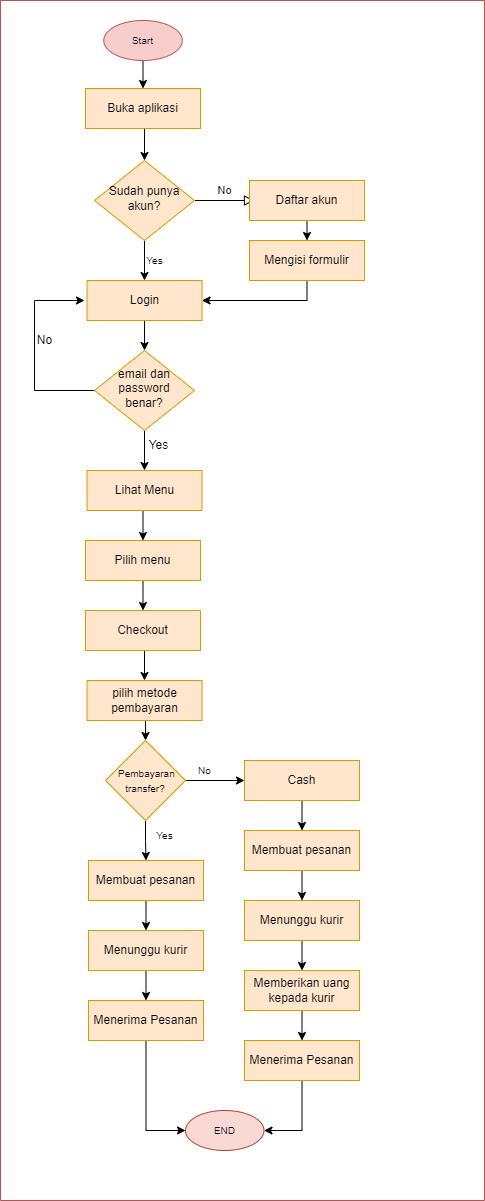

The diagram above was exported from draw.io. Its source (the exported page's mxGraphModel, read from the mxfile embedded in the PNG):
<mxGraphModel dx="442" dy="223" grid="1" gridSize="10" guides="1" tooltips="1" connect="1" arrows="1" fold="1" page="1" pageScale="1" pageWidth="850" pageHeight="1100" background="#ffffff" math="0" shadow="0">
  <root>
    <mxCell id="0" />
    <mxCell id="1" parent="0" />
    <mxCell id="2" value="No" style="edgeStyle=orthogonalEdgeStyle;rounded=0;html=1;jettySize=auto;orthogonalLoop=1;fontSize=11;endArrow=block;endFill=0;endSize=8;strokeWidth=1;shadow=0;labelBackgroundColor=none;entryX=0.043;entryY=0.5;entryDx=0;entryDy=0;entryPerimeter=0;" edge="1" parent="1" source="4" target="13">
      <mxGeometry y="10" relative="1" as="geometry">
        <mxPoint as="offset" />
        <mxPoint x="320.0000000000001" y="210" as="targetPoint" />
      </mxGeometry>
    </mxCell>
    <mxCell id="3" style="edgeStyle=orthogonalEdgeStyle;rounded=0;orthogonalLoop=1;jettySize=auto;html=1;exitX=0.5;exitY=1;exitDx=0;exitDy=0;entryX=0.5;entryY=0;entryDx=0;entryDy=0;fontSize=10;" edge="1" parent="1" source="4" target="12">
      <mxGeometry relative="1" as="geometry" />
    </mxCell>
    <mxCell id="4" value="&lt;font color=&quot;#000000&quot;&gt;Sudah punya akun?&lt;/font&gt;" style="rhombus;whiteSpace=wrap;html=1;shadow=0;fontFamily=Helvetica;fontSize=12;align=center;strokeWidth=1;spacing=6;spacingTop=-4;fillColor=#ffe6cc;strokeColor=#d79b00;" vertex="1" parent="1">
      <mxGeometry x="170" y="200" width="100" height="80" as="geometry" />
    </mxCell>
    <mxCell id="5" style="edgeStyle=orthogonalEdgeStyle;rounded=0;orthogonalLoop=1;jettySize=auto;html=1;exitX=0.5;exitY=1;exitDx=0;exitDy=0;entryX=0.5;entryY=0;entryDx=0;entryDy=0;" edge="1" parent="1" target="15">
      <mxGeometry relative="1" as="geometry">
        <mxPoint x="380" y="230" as="sourcePoint" />
        <mxPoint x="380.0000000000001" y="260" as="targetPoint" />
      </mxGeometry>
    </mxCell>
    <mxCell id="6" style="edgeStyle=orthogonalEdgeStyle;rounded=0;orthogonalLoop=1;jettySize=auto;html=1;exitX=0;exitY=0.5;exitDx=0;exitDy=0;entryX=0;entryY=0.5;entryDx=0;entryDy=0;" edge="1" parent="1" source="8">
      <mxGeometry relative="1" as="geometry">
        <mxPoint x="160" y="340" as="targetPoint" />
        <Array as="points">
          <mxPoint x="110" y="430" />
          <mxPoint x="110" y="340" />
        </Array>
      </mxGeometry>
    </mxCell>
    <mxCell id="7" style="edgeStyle=orthogonalEdgeStyle;rounded=0;orthogonalLoop=1;jettySize=auto;html=1;exitX=0.5;exitY=1;exitDx=0;exitDy=0;entryX=0.5;entryY=0;entryDx=0;entryDy=0;" edge="1" parent="1" source="8" target="17">
      <mxGeometry relative="1" as="geometry">
        <mxPoint x="220" y="510" as="targetPoint" />
      </mxGeometry>
    </mxCell>
    <mxCell id="8" value="&lt;font color=&quot;#000000&quot;&gt;email dan password benar?&lt;/font&gt;" style="rhombus;whiteSpace=wrap;html=1;shadow=0;fontFamily=Helvetica;fontSize=12;align=center;strokeWidth=1;spacing=6;spacingTop=-4;fillColor=#ffe6cc;strokeColor=#d79b00;" vertex="1" parent="1">
      <mxGeometry x="170" y="390" width="100" height="80" as="geometry" />
    </mxCell>
    <mxCell id="9" value="No" style="text;html=1;align=center;verticalAlign=middle;resizable=0;points=[];autosize=1;strokeColor=none;fillColor=none;" vertex="1" parent="1">
      <mxGeometry x="100" y="365" width="40" height="30" as="geometry" />
    </mxCell>
    <mxCell id="10" value="Yes" style="text;html=1;align=center;verticalAlign=middle;resizable=0;points=[];autosize=1;strokeColor=none;fillColor=none;" vertex="1" parent="1">
      <mxGeometry x="214" y="470" width="40" height="30" as="geometry" />
    </mxCell>
    <mxCell id="11" style="edgeStyle=orthogonalEdgeStyle;rounded=0;orthogonalLoop=1;jettySize=auto;html=1;exitX=0.5;exitY=1;exitDx=0;exitDy=0;entryX=0.5;entryY=0;entryDx=0;entryDy=0;" edge="1" parent="1" source="12" target="8">
      <mxGeometry relative="1" as="geometry" />
    </mxCell>
    <mxCell id="12" value="&lt;font color=&quot;#000000&quot;&gt;Login&lt;/font&gt;" style="rounded=0;whiteSpace=wrap;html=1;fillColor=#ffe6cc;strokeColor=#d79b00;" vertex="1" parent="1">
      <mxGeometry x="162.5" y="320" width="115" height="40" as="geometry" />
    </mxCell>
    <mxCell id="13" value="&lt;font color=&quot;#000000&quot;&gt;Daftar akun&lt;/font&gt;" style="rounded=0;whiteSpace=wrap;html=1;fillColor=#ffe6cc;strokeColor=#d79b00;" vertex="1" parent="1">
      <mxGeometry x="325" y="220" width="115" height="40" as="geometry" />
    </mxCell>
    <mxCell id="14" style="edgeStyle=orthogonalEdgeStyle;rounded=0;orthogonalLoop=1;jettySize=auto;html=1;exitX=0.5;exitY=1;exitDx=0;exitDy=0;entryX=1;entryY=0.5;entryDx=0;entryDy=0;" edge="1" parent="1" source="15" target="12">
      <mxGeometry relative="1" as="geometry" />
    </mxCell>
    <mxCell id="15" value="&lt;font color=&quot;#000000&quot;&gt;Mengisi formulir&lt;/font&gt;" style="rounded=0;whiteSpace=wrap;html=1;fillColor=#ffe6cc;strokeColor=#d79b00;" vertex="1" parent="1">
      <mxGeometry x="325" y="280" width="115" height="40" as="geometry" />
    </mxCell>
    <mxCell id="16" style="edgeStyle=orthogonalEdgeStyle;rounded=0;orthogonalLoop=1;jettySize=auto;html=1;exitX=0.5;exitY=1;exitDx=0;exitDy=0;entryX=0.5;entryY=0;entryDx=0;entryDy=0;" edge="1" parent="1" source="17" target="19">
      <mxGeometry relative="1" as="geometry" />
    </mxCell>
    <mxCell id="17" value="&lt;font color=&quot;#000000&quot;&gt;Lihat Menu&lt;/font&gt;" style="rounded=0;whiteSpace=wrap;html=1;fillColor=#ffe6cc;strokeColor=#d79b00;" vertex="1" parent="1">
      <mxGeometry x="162.5" y="510" width="115" height="40" as="geometry" />
    </mxCell>
    <mxCell id="18" style="edgeStyle=orthogonalEdgeStyle;rounded=0;orthogonalLoop=1;jettySize=auto;html=1;exitX=0.5;exitY=1;exitDx=0;exitDy=0;entryX=0.5;entryY=0;entryDx=0;entryDy=0;" edge="1" parent="1" source="19" target="23">
      <mxGeometry relative="1" as="geometry">
        <mxPoint x="217.5" y="650" as="targetPoint" />
      </mxGeometry>
    </mxCell>
    <mxCell id="19" value="&lt;font color=&quot;#000000&quot;&gt;Pilih menu&lt;/font&gt;" style="rounded=0;whiteSpace=wrap;html=1;fillColor=#ffe6cc;strokeColor=#d79b00;" vertex="1" parent="1">
      <mxGeometry x="161" y="580" width="115" height="40" as="geometry" />
    </mxCell>
    <mxCell id="20" style="edgeStyle=orthogonalEdgeStyle;rounded=0;orthogonalLoop=1;jettySize=auto;html=1;exitX=0.5;exitY=1;exitDx=0;exitDy=0;entryX=0.5;entryY=0;entryDx=0;entryDy=0;fontSize=10;" edge="1" parent="1" source="21" target="26">
      <mxGeometry relative="1" as="geometry" />
    </mxCell>
    <mxCell id="21" value="&lt;font color=&quot;#000000&quot;&gt;pilih metode pembayaran&lt;/font&gt;" style="rounded=0;whiteSpace=wrap;html=1;fillColor=#ffe6cc;strokeColor=#d79b00;" vertex="1" parent="1">
      <mxGeometry x="162.5" y="720" width="115" height="40" as="geometry" />
    </mxCell>
    <mxCell id="22" style="edgeStyle=orthogonalEdgeStyle;rounded=0;orthogonalLoop=1;jettySize=auto;html=1;exitX=0.5;exitY=1;exitDx=0;exitDy=0;entryX=0.5;entryY=0;entryDx=0;entryDy=0;fontSize=10;" edge="1" parent="1" source="23" target="21">
      <mxGeometry relative="1" as="geometry" />
    </mxCell>
    <mxCell id="23" value="&lt;font color=&quot;#000000&quot;&gt;Checkout&lt;/font&gt;" style="rounded=0;whiteSpace=wrap;html=1;fillColor=#ffe6cc;strokeColor=#d79b00;" vertex="1" parent="1">
      <mxGeometry x="161" y="650" width="115" height="40" as="geometry" />
    </mxCell>
    <mxCell id="24" style="edgeStyle=orthogonalEdgeStyle;rounded=0;orthogonalLoop=1;jettySize=auto;html=1;exitX=0.5;exitY=1;exitDx=0;exitDy=0;entryX=0.5;entryY=0;entryDx=0;entryDy=0;fontSize=10;" edge="1" parent="1" source="26" target="28">
      <mxGeometry relative="1" as="geometry" />
    </mxCell>
    <mxCell id="25" style="edgeStyle=orthogonalEdgeStyle;rounded=0;orthogonalLoop=1;jettySize=auto;html=1;exitX=1;exitY=0.5;exitDx=0;exitDy=0;entryX=0;entryY=0.5;entryDx=0;entryDy=0;fontSize=10;" edge="1" parent="1" source="26" target="35">
      <mxGeometry relative="1" as="geometry" />
    </mxCell>
    <mxCell id="26" value="&lt;font style=&quot;font-size: 10px&quot;&gt;&lt;font color=&quot;#000000&quot;&gt;&amp;nbsp;Pembayaran&lt;br&gt;transfer?&lt;/font&gt;&lt;br&gt;&lt;/font&gt;" style="rhombus;whiteSpace=wrap;html=1;fillColor=#ffe6cc;strokeColor=#d79b00;" vertex="1" parent="1">
      <mxGeometry x="181" y="780" width="80" height="80" as="geometry" />
    </mxCell>
    <mxCell id="27" style="edgeStyle=orthogonalEdgeStyle;rounded=0;orthogonalLoop=1;jettySize=auto;html=1;exitX=0.5;exitY=1;exitDx=0;exitDy=0;entryX=0.5;entryY=0;entryDx=0;entryDy=0;fontSize=10;" edge="1" parent="1" source="28" target="30">
      <mxGeometry relative="1" as="geometry" />
    </mxCell>
    <mxCell id="28" value="&lt;font color=&quot;#000000&quot;&gt;Membuat pesanan&lt;/font&gt;" style="rounded=0;whiteSpace=wrap;html=1;fillColor=#ffe6cc;strokeColor=#d79b00;" vertex="1" parent="1">
      <mxGeometry x="164" y="900" width="115" height="40" as="geometry" />
    </mxCell>
    <mxCell id="29" style="edgeStyle=orthogonalEdgeStyle;rounded=0;orthogonalLoop=1;jettySize=auto;html=1;exitX=0.5;exitY=1;exitDx=0;exitDy=0;entryX=0.5;entryY=0;entryDx=0;entryDy=0;fontSize=10;" edge="1" parent="1" source="30" target="32">
      <mxGeometry relative="1" as="geometry" />
    </mxCell>
    <mxCell id="30" value="&lt;font color=&quot;#000000&quot;&gt;Menunggu kurir&lt;/font&gt;" style="rounded=0;whiteSpace=wrap;html=1;fillColor=#ffe6cc;strokeColor=#d79b00;" vertex="1" parent="1">
      <mxGeometry x="164" y="970" width="115" height="40" as="geometry" />
    </mxCell>
    <mxCell id="31" style="edgeStyle=orthogonalEdgeStyle;rounded=0;orthogonalLoop=1;jettySize=auto;html=1;exitX=0.5;exitY=1;exitDx=0;exitDy=0;entryX=0;entryY=0.5;entryDx=0;entryDy=0;fontSize=10;entryPerimeter=0;" edge="1" parent="1" source="32" target="50">
      <mxGeometry relative="1" as="geometry">
        <mxPoint x="250" y="1160" as="targetPoint" />
      </mxGeometry>
    </mxCell>
    <mxCell id="32" value="&lt;font color=&quot;#000000&quot;&gt;Menerima Pesanan&lt;/font&gt;" style="rounded=0;whiteSpace=wrap;html=1;fillColor=#ffe6cc;strokeColor=#d79b00;" vertex="1" parent="1">
      <mxGeometry x="164" y="1040" width="115" height="40" as="geometry" />
    </mxCell>
    <mxCell id="33" value="Yes" style="text;html=1;align=center;verticalAlign=middle;resizable=0;points=[];autosize=1;strokeColor=none;fillColor=none;fontSize=10;" vertex="1" parent="1">
      <mxGeometry x="220" y="860" width="40" height="30" as="geometry" />
    </mxCell>
    <mxCell id="34" style="edgeStyle=orthogonalEdgeStyle;rounded=0;orthogonalLoop=1;jettySize=auto;html=1;exitX=0.5;exitY=1;exitDx=0;exitDy=0;entryX=0.5;entryY=0;entryDx=0;entryDy=0;fontSize=10;" edge="1" parent="1" source="35" target="37">
      <mxGeometry relative="1" as="geometry" />
    </mxCell>
    <mxCell id="35" value="&lt;font color=&quot;#000000&quot;&gt;Cash&lt;/font&gt;" style="rounded=0;whiteSpace=wrap;html=1;fillColor=#ffe6cc;strokeColor=#d79b00;" vertex="1" parent="1">
      <mxGeometry x="320" y="800" width="115" height="40" as="geometry" />
    </mxCell>
    <mxCell id="36" style="edgeStyle=orthogonalEdgeStyle;rounded=0;orthogonalLoop=1;jettySize=auto;html=1;exitX=0.5;exitY=1;exitDx=0;exitDy=0;entryX=0.5;entryY=0;entryDx=0;entryDy=0;fontSize=10;" edge="1" parent="1" source="37" target="39">
      <mxGeometry relative="1" as="geometry" />
    </mxCell>
    <mxCell id="37" value="&lt;font color=&quot;#000000&quot;&gt;Membuat pesanan&lt;/font&gt;" style="rounded=0;whiteSpace=wrap;html=1;fillColor=#ffe6cc;strokeColor=#d79b00;" vertex="1" parent="1">
      <mxGeometry x="320" y="870" width="115" height="40" as="geometry" />
    </mxCell>
    <mxCell id="38" style="edgeStyle=orthogonalEdgeStyle;rounded=0;orthogonalLoop=1;jettySize=auto;html=1;exitX=0.5;exitY=1;exitDx=0;exitDy=0;entryX=0.5;entryY=0;entryDx=0;entryDy=0;fontSize=10;" edge="1" parent="1" source="39" target="41">
      <mxGeometry relative="1" as="geometry" />
    </mxCell>
    <mxCell id="39" value="&lt;font color=&quot;#000000&quot;&gt;Menunggu kurir&lt;/font&gt;" style="rounded=0;whiteSpace=wrap;html=1;fillColor=#ffe6cc;strokeColor=#d79b00;" vertex="1" parent="1">
      <mxGeometry x="320" y="940" width="115" height="40" as="geometry" />
    </mxCell>
    <mxCell id="40" style="edgeStyle=orthogonalEdgeStyle;rounded=0;orthogonalLoop=1;jettySize=auto;html=1;exitX=0.5;exitY=1;exitDx=0;exitDy=0;entryX=0.5;entryY=0;entryDx=0;entryDy=0;fontSize=10;" edge="1" parent="1" source="41" target="43">
      <mxGeometry relative="1" as="geometry" />
    </mxCell>
    <mxCell id="41" value="&lt;font color=&quot;#000000&quot;&gt;Memberikan uang kepada kurir&lt;/font&gt;" style="rounded=0;whiteSpace=wrap;html=1;fillColor=#ffe6cc;strokeColor=#d79b00;" vertex="1" parent="1">
      <mxGeometry x="320" y="1010" width="115" height="40" as="geometry" />
    </mxCell>
    <mxCell id="42" style="edgeStyle=orthogonalEdgeStyle;rounded=0;orthogonalLoop=1;jettySize=auto;html=1;exitX=0.5;exitY=1;exitDx=0;exitDy=0;entryX=1;entryY=0.5;entryDx=0;entryDy=0;entryPerimeter=0;fontSize=10;" edge="1" parent="1" source="43" target="50">
      <mxGeometry relative="1" as="geometry" />
    </mxCell>
    <mxCell id="43" value="&lt;font color=&quot;#000000&quot;&gt;Menerima Pesanan&lt;/font&gt;" style="rounded=0;whiteSpace=wrap;html=1;fillColor=#ffe6cc;strokeColor=#d79b00;" vertex="1" parent="1">
      <mxGeometry x="320" y="1080" width="115" height="40" as="geometry" />
    </mxCell>
    <mxCell id="44" value="No" style="text;html=1;align=center;verticalAlign=middle;resizable=0;points=[];autosize=1;strokeColor=none;fillColor=none;fontSize=10;" vertex="1" parent="1">
      <mxGeometry x="260" y="795" width="40" height="30" as="geometry" />
    </mxCell>
    <mxCell id="45" value="Yes" style="text;html=1;align=center;verticalAlign=middle;resizable=0;points=[];autosize=1;strokeColor=none;fillColor=none;fontSize=10;" vertex="1" parent="1">
      <mxGeometry x="210" y="285" width="40" height="30" as="geometry" />
    </mxCell>
    <mxCell id="46" style="edgeStyle=orthogonalEdgeStyle;rounded=0;orthogonalLoop=1;jettySize=auto;html=1;exitX=0.5;exitY=1;exitDx=0;exitDy=0;entryX=0.5;entryY=0;entryDx=0;entryDy=0;fontSize=10;" edge="1" parent="1" source="47" target="4">
      <mxGeometry relative="1" as="geometry" />
    </mxCell>
    <mxCell id="47" value="&lt;font color=&quot;#000000&quot;&gt;Buka aplikasi&lt;/font&gt;" style="rounded=0;whiteSpace=wrap;html=1;fillColor=#ffe6cc;strokeColor=#d79b00;" vertex="1" parent="1">
      <mxGeometry x="161" y="128" width="115" height="40" as="geometry" />
    </mxCell>
    <mxCell id="48" style="edgeStyle=orthogonalEdgeStyle;rounded=0;orthogonalLoop=1;jettySize=auto;html=1;exitX=0.5;exitY=1;exitDx=0;exitDy=0;exitPerimeter=0;entryX=0.5;entryY=0;entryDx=0;entryDy=0;fontSize=10;" edge="1" parent="1" source="49" target="47">
      <mxGeometry relative="1" as="geometry" />
    </mxCell>
    <mxCell id="49" value="&lt;font color=&quot;#000000&quot;&gt;Start&lt;/font&gt;" style="strokeWidth=1;html=1;shape=mxgraph.flowchart.start_1;whiteSpace=wrap;fontSize=10;fillColor=#f8cecc;strokeColor=#B85450;" vertex="1" parent="1">
      <mxGeometry x="179.25" y="60" width="78.5" height="40" as="geometry" />
    </mxCell>
    <mxCell id="50" value="&lt;font color=&quot;#000000&quot;&gt;END&lt;/font&gt;" style="strokeWidth=1;html=1;shape=mxgraph.flowchart.start_1;whiteSpace=wrap;fontSize=10;fillColor=#fad9d5;strokeColor=#ae4132;" vertex="1" parent="1">
      <mxGeometry x="261" y="1150" width="78.5" height="40" as="geometry" />
    </mxCell>
    <mxCell id="51" value="" style="swimlane;startSize=0;fontColor=#000000;strokeColor=#B85450;fillColor=#FFFFFF;" vertex="1" parent="1">
      <mxGeometry x="76" y="40" width="484" height="1200" as="geometry" />
    </mxCell>
  </root>
</mxGraphModel>